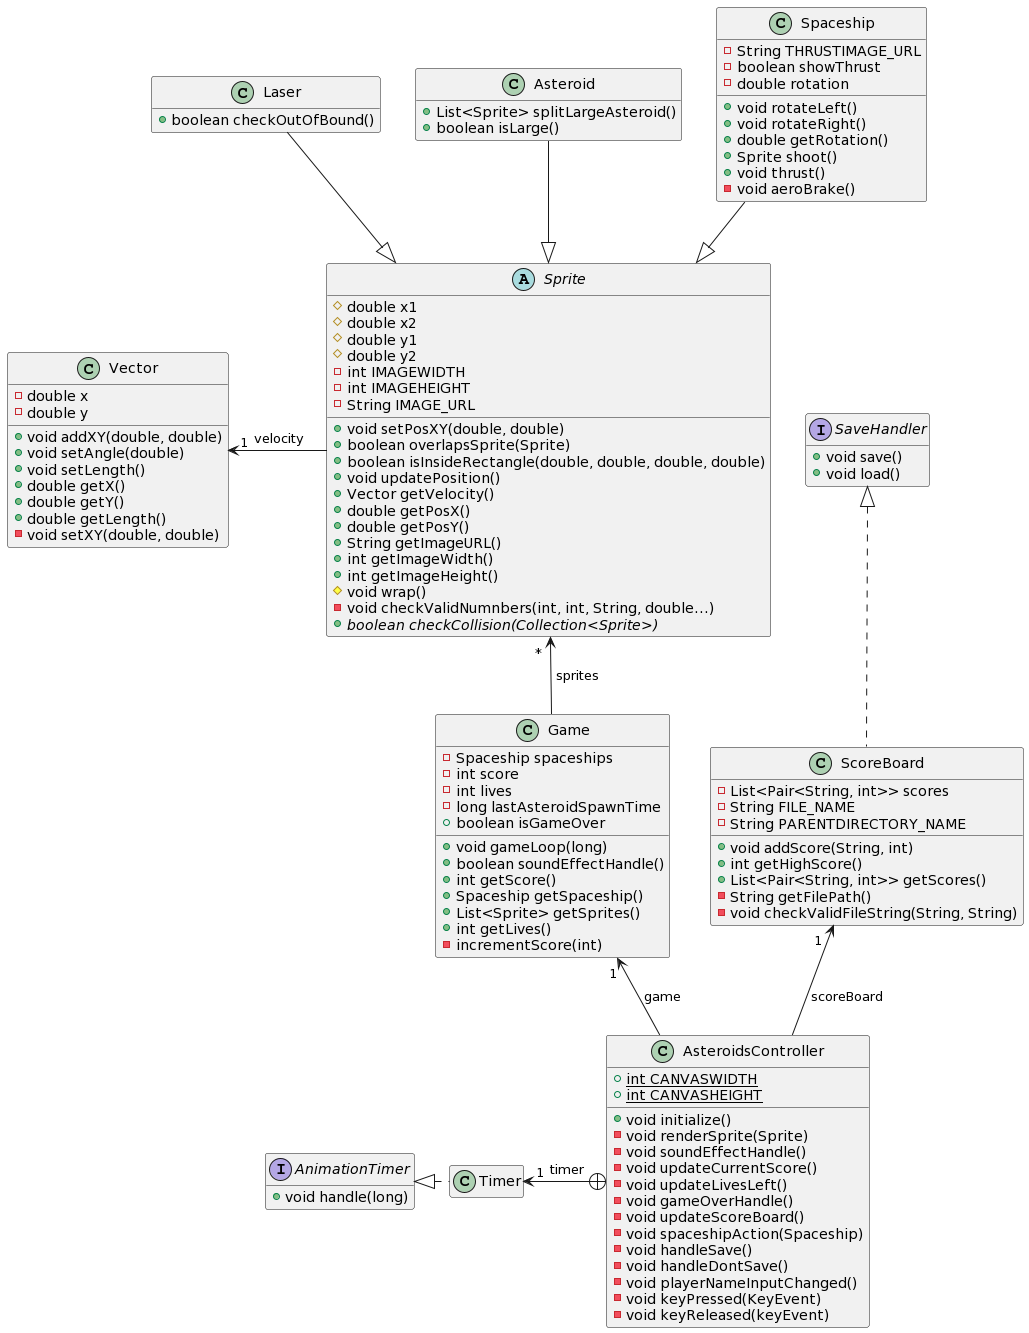

The diagram above was rendered by PlantUML. Its source (embedded in the PNG):
@startuml
abstract class Sprite{
   #double x1
   #double x2
   #double y1
   #double y2
   -int IMAGEWIDTH
   -int IMAGEHEIGHT
   -String IMAGE_URL
   +void setPosXY(double, double)
   +boolean overlapsSprite(Sprite)
   +boolean isInsideRectangle(double, double, double, double)
   +void updatePosition()
   +Vector getVelocity()
   +double getPosX()
   +double getPosY()
   +String getImageURL()
   +int getImageWidth()
   +int getImageHeight()
   #void wrap()
   -void checkValidNumnbers(int, int, String, double...)
   +{abstract} boolean checkCollision(Collection<Sprite>)
}
class Spaceship{
   -String THRUSTIMAGE_URL
   -boolean showThrust
   -double rotation
   +void rotateLeft()
   +void rotateRight()
   +double getRotation()
   +Sprite shoot()
   +void thrust()
   -void aeroBrake()
}
class Asteroid{
   +List<Sprite> splitLargeAsteroid()
   +boolean isLarge()
}
class Laser{
   +boolean checkOutOfBound()
}
class Game{
   -Spaceship spaceships
   -int score
   -int lives
   -long lastAsteroidSpawnTime
   +void gameLoop(long)
   +boolean soundEffectHandle()
   +int getScore()
   +Spaceship getSpaceship()
   +List<Sprite> getSprites()
   +int getLives()
   +boolean isGameOver
   -incrementScore(int)
}
class "AsteroidsController" as Controller{
   +{static} int CANVASWIDTH
   +{static} int CANVASHEIGHT
   +void initialize()
   -void renderSprite(Sprite)
   -void soundEffectHandle()
   -void updateCurrentScore()
   -void updateLivesLeft()
   -void gameOverHandle()
   -void updateScoreBoard()
   -void spaceshipAction(Spaceship)
   -void handleSave()
   -void handleDontSave()
   -void playerNameInputChanged()
   -void keyPressed(KeyEvent)
   -void keyReleased(keyEvent)


}
class Timer{
}
interface AnimationTimer{
   +void handle(long)
}
class "ScoreBoard"{
   -List<Pair<String, int>> scores
   -String FILE_NAME
   -String PARENTDIRECTORY_NAME
   +void addScore(String, int)
   +int getHighScore()
   +List<Pair<String, int>> getScores()
   -String getFilePath()
   -void checkValidFileString(String, String)
}
interface SaveHandler{
   +void save()
   +void load()
}

class Vector{
   -double x
   -double y
   +void addXY(double, double)
   +void setAngle(double)
   +void setLength()
   +double getX()
   +double getY()
   +double getLength()
   -void setXY(double, double)
}

Sprite <|-up- Spaceship
Sprite <|-up- Asteroid
Sprite <|-up- Laser

SaveHandler <|..  ScoreBoard

Sprite " *  " <--  Game: " sprites "
Game " 1 " <--  Controller: " game "
ScoreBoard " 1  " <--  Controller: " scoreBoard "
Controller +-left-> " 1 "  Timer: "  timer "
AnimationTimer <|.right. Timer

Vector " 1 " <-right- Sprite: "  velocity "

hide AnimationTimer fields
hide SaveHandler fields
hide Timer fields
hide Timer methods
hide Laser fields
hide Asteroid fields
@enduml